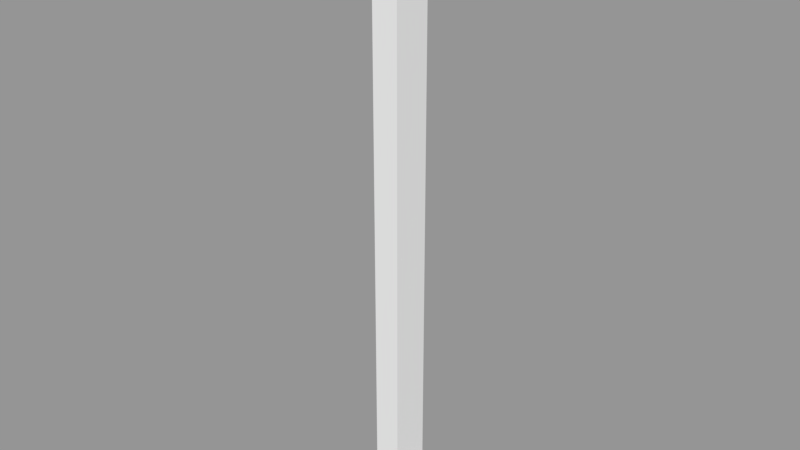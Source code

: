 # Source: Proto_stick.blend  (saved by Blender 2.79.0; exported with 4.5.12 LTS)
import bpy
from mathutils import Matrix  # noqa: F401  (used for matrix-valued properties, if any)

bpy.ops.wm.read_factory_settings(use_empty=True)
scene = bpy.context.scene
scene.name = 'Scene'

# ---- collections
col_collection_1 = bpy.data.collections.new('Collection 1'); scene.collection.children.link(col_collection_1)

# ---- meshes
me_plane_004 = bpy.data.meshes.new('Plane.004')
me_plane_004.from_pydata([(0.9, 0.4, 1.55e-06), (0.4, 0.6, 1.55e-06), (0.9, 0.3464, -0.2), (0.9, 0.2, -0.3464), (0.9, 0.0, -0.4), (0.9, -0.2, -0.3464), (0.9, -0.3464, -0.2), (0.9, -0.4, 1.55e-06), (0.9, -0.3464, 0.2), (0.9, -0.2, 0.3464), (0.9, 0.0, 0.4), (0.9, 0.2, 0.3464), (0.9, 0.3464, 0.2), (0.4, 0.5406, -0.2603), (0.4, 0.3741, -0.4691), (0.4, 0.1335, -0.585), (0.4, -0.1335, -0.585), (0.4, -0.3741, -0.4691), (0.4, -0.5406, -0.2603), (0.4, -0.6, 1.55e-06), (0.4, 0.6, 17.5), (0.4, -0.6, 17.5), (0.4, -0.5406, 17.76), (0.4, -0.3741, 17.97), (0.4, -0.1335, 18.08), (0.4, 0.1335, 18.08), (0.4, 0.3741, 17.97), (0.4, 0.5406, 17.76), (-0.9, 0.4, 1.55e-06), (-0.9, 0.3464, -0.2), (-0.9, 0.2, -0.3464), (-0.9, 0.0, -0.4), (-0.9, -0.2, -0.3464), (-0.9, -0.3464, -0.2), (-0.9, -0.4, 1.55e-06), (-0.9, -0.3464, 0.2), (-0.9, -0.2, 0.3464), (-0.9, 0.0, 0.4), (-0.9, 0.2, 0.3464), (-0.9, 0.3464, 0.2), (-0.4, 0.6, 1.55e-06), (-0.4, 0.5406, -0.2603), (-0.4, 0.3741, -0.4691), (-0.4, 0.1335, -0.585), (-0.4, -0.1335, -0.585), (-0.4, -0.3741, -0.4691), (-0.4, -0.5406, -0.2603), (-0.4, -0.6, 1.55e-06), (-0.4, 0.6, 17.5), (-0.4, -0.6, 17.5), (-0.4, -0.5406, 17.76), (-0.4, -0.3741, 17.97), (-0.4, -0.1335, 18.08), (-0.4, 0.1335, 18.08), (-0.4, 0.3741, 17.97), (-0.4, 0.5406, 17.76)], [], [(2, 0, 4, 3), (5, 4, 7, 6), (8, 7, 10, 9), (10, 0, 12, 11), (0, 10, 7, 4), (17, 16, 19, 18), (13, 1, 15, 14), (15, 1, 19, 16), (1, 20, 21, 19), (25, 20, 27, 26), (22, 21, 24, 23), (20, 25, 24, 21), (29, 30, 31, 28), (32, 33, 34, 31), (35, 36, 37, 34), (37, 38, 39, 28), (28, 31, 34, 37), (8, 35, 34, 7), (4, 5, 32, 31), (12, 39, 38, 11), (2, 29, 28, 0), (9, 36, 35, 8), (5, 6, 33, 32), (3, 30, 29, 2), (10, 37, 36, 9), (0, 28, 39, 12), (6, 7, 34, 33), (4, 31, 30, 3), (11, 38, 37, 10), (45, 46, 47, 44), (41, 42, 43, 40), (43, 44, 47, 40), (40, 47, 49, 48), (53, 54, 55, 48), (50, 51, 52, 49), (48, 49, 52, 53), (15, 43, 42, 14), (26, 54, 53, 25), (15, 16, 44, 43), (27, 55, 54, 26), (19, 21, 49, 47), (16, 17, 45, 44), (20, 1, 40, 48), (17, 18, 46, 45), (20, 48, 55, 27), (22, 50, 49, 21), (18, 19, 47, 46), (23, 51, 50, 22), (13, 41, 40, 1), (24, 52, 51, 23), (14, 42, 41, 13), (24, 25, 53, 52)])
me_plane_004.use_remesh_preserve_volume = False
me_plane_004.use_remesh_preserve_attributes = False
me_plane_004.use_mirror_vertex_groups = False
me_plane_004.update()

# ---- objects
ob_stick = bpy.data.objects.new('Stick', me_plane_004)

# ---- transforms, parenting, visibility, modifiers, constraints
ob_stick.location = (0.0, 0.0, 0.0)
ob_stick.lineart.crease_threshold = 0.0

# ---- collection membership
col_collection_1.objects.link(ob_stick)

# ---- scene / render settings (as saved in the file)
scene.frame_start = 1; scene.frame_end = 250; scene.frame_set(1)
scene.render.engine = 'BLENDER_EEVEE_NEXT'
scene.render.resolution_percentage = 50
scene.render.dither_intensity = 0.0
scene.cycles.use_denoising = False
scene.cycles.samples = 128
scene.cycles.sampling_pattern = 'TABULATED_SOBOL'
scene.cycles.use_adaptive_sampling = False
scene.cycles.use_light_tree = False
scene.cycles.blur_glossy = 0.0
scene.cycles.sample_clamp_indirect = 0.0
scene.view_settings.view_transform = 'Standard'
bpy.context.view_layer.update()

# ---- added for rendering (the .blend has no active camera and no usable light): camera, sun + grey world if the file has none
cam_auto = bpy.data.cameras.new('AutoCamera')
cam_auto.lens = 50.0
cam_auto.sensor_width = 36.0
cam_auto.clip_end = 1000.0
ob_auto_camera = bpy.data.objects.new('AutoCamera', cam_auto)
scene.collection.objects.link(ob_auto_camera)
ob_auto_camera.location = (17.3894, -20.8673, 22.6616)
ob_auto_camera.rotation_euler = (1.09748, -7.21219e-08, 0.694738)
scene.camera = ob_auto_camera
light_auto_sun = bpy.data.lights.new('AutoSun', 'SUN')
light_auto_sun.energy = 3.0
light_auto_sun.angle = 0.0523599
ob_auto_sun = bpy.data.objects.new('AutoSun', light_auto_sun)
scene.collection.objects.link(ob_auto_sun)
ob_auto_sun.rotation_euler = (0.872665, 0.174533, 0.523599)
if scene.world is None:
    world_auto = bpy.data.worlds.new('AutoWorld')
    world_auto.color = (0.3, 0.3, 0.3)
    scene.world = world_auto
bpy.context.view_layer.update()
